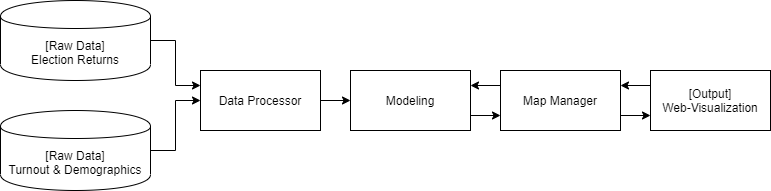

The diagram above was exported from draw.io. Its source (the exported page's mxGraphModel, read from the mxfile embedded in the PNG):
<mxGraphModel dx="1382" dy="764" grid="1" gridSize="10" guides="1" tooltips="1" connect="1" arrows="1" fold="1" page="1" pageScale="1" pageWidth="827" pageHeight="1169" math="0" shadow="0">
  <root>
    <mxCell id="WIyWlLk6GJQsqaUBKTNV-0" />
    <mxCell id="WIyWlLk6GJQsqaUBKTNV-1" parent="WIyWlLk6GJQsqaUBKTNV-0" />
    <mxCell id="jokMBfSleHDmmReiF4Mv-12" style="edgeStyle=orthogonalEdgeStyle;rounded=0;orthogonalLoop=1;jettySize=auto;html=1;exitX=1;exitY=0.5;exitDx=0;exitDy=0;entryX=0;entryY=0.5;entryDx=0;entryDy=0;" edge="1" parent="WIyWlLk6GJQsqaUBKTNV-1" source="jokMBfSleHDmmReiF4Mv-4" target="jokMBfSleHDmmReiF4Mv-11">
      <mxGeometry relative="1" as="geometry" />
    </mxCell>
    <mxCell id="jokMBfSleHDmmReiF4Mv-4" value="Data Processor" style="rounded=0;whiteSpace=wrap;html=1;" vertex="1" parent="WIyWlLk6GJQsqaUBKTNV-1">
      <mxGeometry x="240" y="140" width="120" height="60" as="geometry" />
    </mxCell>
    <mxCell id="jokMBfSleHDmmReiF4Mv-9" style="edgeStyle=orthogonalEdgeStyle;rounded=0;orthogonalLoop=1;jettySize=auto;html=1;exitX=1;exitY=0.5;exitDx=0;exitDy=0;entryX=0;entryY=0.25;entryDx=0;entryDy=0;" edge="1" parent="WIyWlLk6GJQsqaUBKTNV-1" source="jokMBfSleHDmmReiF4Mv-5" target="jokMBfSleHDmmReiF4Mv-4">
      <mxGeometry relative="1" as="geometry" />
    </mxCell>
    <mxCell id="jokMBfSleHDmmReiF4Mv-5" value="[Raw Data]&lt;br&gt;Election Returns" style="shape=cylinder;whiteSpace=wrap;html=1;boundedLbl=1;backgroundOutline=1;" vertex="1" parent="WIyWlLk6GJQsqaUBKTNV-1">
      <mxGeometry x="40" y="70" width="150" height="80" as="geometry" />
    </mxCell>
    <mxCell id="jokMBfSleHDmmReiF4Mv-8" style="edgeStyle=orthogonalEdgeStyle;rounded=0;orthogonalLoop=1;jettySize=auto;html=1;exitX=1;exitY=0.5;exitDx=0;exitDy=0;" edge="1" parent="WIyWlLk6GJQsqaUBKTNV-1" source="jokMBfSleHDmmReiF4Mv-6" target="jokMBfSleHDmmReiF4Mv-4">
      <mxGeometry relative="1" as="geometry" />
    </mxCell>
    <mxCell id="jokMBfSleHDmmReiF4Mv-6" value="[Raw Data]&lt;br&gt;Turnout &amp;amp; Demographics" style="shape=cylinder;whiteSpace=wrap;html=1;boundedLbl=1;backgroundOutline=1;" vertex="1" parent="WIyWlLk6GJQsqaUBKTNV-1">
      <mxGeometry x="40" y="180" width="150" height="80" as="geometry" />
    </mxCell>
    <mxCell id="jokMBfSleHDmmReiF4Mv-30" style="edgeStyle=orthogonalEdgeStyle;rounded=0;orthogonalLoop=1;jettySize=auto;html=1;exitX=1;exitY=0.75;exitDx=0;exitDy=0;entryX=0;entryY=0.75;entryDx=0;entryDy=0;" edge="1" parent="WIyWlLk6GJQsqaUBKTNV-1" source="jokMBfSleHDmmReiF4Mv-11" target="jokMBfSleHDmmReiF4Mv-25">
      <mxGeometry relative="1" as="geometry" />
    </mxCell>
    <mxCell id="jokMBfSleHDmmReiF4Mv-11" value="Modeling" style="rounded=0;whiteSpace=wrap;html=1;" vertex="1" parent="WIyWlLk6GJQsqaUBKTNV-1">
      <mxGeometry x="390" y="140" width="120" height="60" as="geometry" />
    </mxCell>
    <mxCell id="jokMBfSleHDmmReiF4Mv-31" style="edgeStyle=orthogonalEdgeStyle;rounded=0;orthogonalLoop=1;jettySize=auto;html=1;exitX=0;exitY=0.25;exitDx=0;exitDy=0;entryX=1;entryY=0.25;entryDx=0;entryDy=0;" edge="1" parent="WIyWlLk6GJQsqaUBKTNV-1" source="jokMBfSleHDmmReiF4Mv-25" target="jokMBfSleHDmmReiF4Mv-11">
      <mxGeometry relative="1" as="geometry" />
    </mxCell>
    <mxCell id="jokMBfSleHDmmReiF4Mv-25" value="Map Manager" style="rounded=0;whiteSpace=wrap;html=1;" vertex="1" parent="WIyWlLk6GJQsqaUBKTNV-1">
      <mxGeometry x="540" y="140" width="120" height="60" as="geometry" />
    </mxCell>
    <mxCell id="jokMBfSleHDmmReiF4Mv-32" style="edgeStyle=orthogonalEdgeStyle;rounded=0;orthogonalLoop=1;jettySize=auto;html=1;exitX=1;exitY=0.75;exitDx=0;exitDy=0;entryX=0;entryY=0.75;entryDx=0;entryDy=0;" edge="1" parent="WIyWlLk6GJQsqaUBKTNV-1" target="jokMBfSleHDmmReiF4Mv-34">
      <mxGeometry relative="1" as="geometry">
        <mxPoint x="660" y="185" as="sourcePoint" />
      </mxGeometry>
    </mxCell>
    <mxCell id="jokMBfSleHDmmReiF4Mv-33" style="edgeStyle=orthogonalEdgeStyle;rounded=0;orthogonalLoop=1;jettySize=auto;html=1;exitX=0;exitY=0.25;exitDx=0;exitDy=0;entryX=1;entryY=0.25;entryDx=0;entryDy=0;" edge="1" parent="WIyWlLk6GJQsqaUBKTNV-1" source="jokMBfSleHDmmReiF4Mv-34">
      <mxGeometry relative="1" as="geometry">
        <mxPoint x="660" y="155" as="targetPoint" />
      </mxGeometry>
    </mxCell>
    <mxCell id="jokMBfSleHDmmReiF4Mv-34" value="[Output]&lt;br&gt;Web-Visualization" style="rounded=0;whiteSpace=wrap;html=1;" vertex="1" parent="WIyWlLk6GJQsqaUBKTNV-1">
      <mxGeometry x="690" y="140" width="120" height="60" as="geometry" />
    </mxCell>
  </root>
</mxGraphModel>